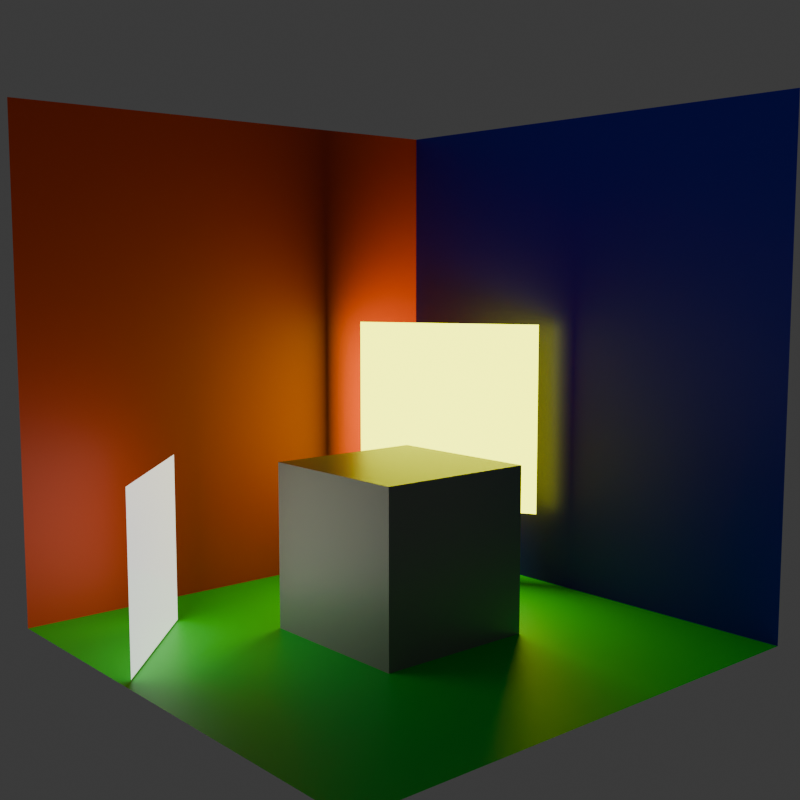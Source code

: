 # Source: ReSTIR-1.blend  (saved by Blender 5.0.118; exported with 4.5.12 LTS)
import bpy
from mathutils import Matrix  # noqa: F401  (used for matrix-valued properties, if any)

bpy.ops.wm.read_factory_settings(use_empty=True)
scene = bpy.context.scene
scene.name = 'Scene'

# ---- collections
col_collection = bpy.data.collections.new('Collection'); scene.collection.children.link(col_collection)
col_test = bpy.data.collections.new('Test'); scene.collection.children.link(col_test)

# ---- materials (node trees are filled in below, after node groups)
mat_floor = bpy.data.materials.new('Floor')
mat_red = bpy.data.materials.new('Red')
mat_blue = bpy.data.materials.new('Blue')
mat_material = bpy.data.materials.new('Material')
mat_yellow_light = bpy.data.materials.new('yellow_light')
mat_white_light = bpy.data.materials.new('white_light')

# ---- material node trees
mat_floor.use_nodes = True; mat_floor.node_tree.nodes.clear()
_N = mat_floor.node_tree.nodes; _L = mat_floor.node_tree.links
n0 = _N.new('ShaderNodeBsdfPrincipled'); n0.name = 'Principled BSDF'; n0.location = (-200, 100)
n0.distribution = 'GGX'
n0.inputs[0].default_value = (0.0, 0.8, 0.03698, 1.0)
n1 = _N.new('ShaderNodeOutputMaterial'); n1.name = 'Material Output'; n1.location = (200, 100)
_L.new(n0.outputs[0], n1.inputs[0])
n1.is_active_output = True
mat_red.use_nodes = True; mat_red.node_tree.nodes.clear()
_N = mat_red.node_tree.nodes; _L = mat_red.node_tree.links
n0 = _N.new('ShaderNodeBsdfPrincipled'); n0.name = 'Principled BSDF'; n0.location = (-200, 100)
n0.distribution = 'GGX'
n0.inputs[0].default_value = (0.8, 0.05516, 0.0, 1.0)
n1 = _N.new('ShaderNodeOutputMaterial'); n1.name = 'Material Output'; n1.location = (200, 100)
_L.new(n0.outputs[0], n1.inputs[0])
n1.is_active_output = True
mat_blue.use_nodes = True; mat_blue.node_tree.nodes.clear()
_N = mat_blue.node_tree.nodes; _L = mat_blue.node_tree.links
n0 = _N.new('ShaderNodeBsdfPrincipled'); n0.name = 'Principled BSDF'; n0.location = (-200, 100)
n0.distribution = 'GGX'
n0.inputs[0].default_value = (0.0008933, 0.0, 0.8, 1.0)
n0.inputs[27].default_value = (0.9701, 1.0, 0.906, 1.0)
n1 = _N.new('ShaderNodeOutputMaterial'); n1.name = 'Material Output'; n1.location = (200, 100)
_L.new(n0.outputs[0], n1.inputs[0])
n1.is_active_output = True
mat_material.use_nodes = True; mat_material.node_tree.nodes.clear()
_N = mat_material.node_tree.nodes; _L = mat_material.node_tree.links
n0 = _N.new('ShaderNodeBsdfPrincipled'); n0.name = 'Principled BSDF'; n0.location = (-200, 100)
n0.inputs[0].default_value = (0.214, 0.214, 0.214, 1.0)
n0.inputs[2].default_value = 0.4
n0.inputs[13].default_value = 1.0
n0.inputs[14].default_value = (1.0, 0.9411, 0.8687, 1.0)
n1 = _N.new('ShaderNodeOutputMaterial'); n1.name = 'Material Output'; n1.location = (200, 100)
_L.new(n0.outputs[0], n1.inputs[0])
n1.is_active_output = True
mat_yellow_light.use_nodes = True; mat_yellow_light.node_tree.nodes.clear()
_N = mat_yellow_light.node_tree.nodes; _L = mat_yellow_light.node_tree.links
n0 = _N.new('ShaderNodeBsdfPrincipled'); n0.name = 'Principled BSDF'; n0.location = (-200, 100)
n0.distribution = 'GGX'
n0.inputs[27].default_value = (0.9299, 1.0, 0.0, 1.0)
n0.inputs[28].default_value = 5.0
n1 = _N.new('ShaderNodeOutputMaterial'); n1.name = 'Material Output'; n1.location = (200, 100)
_L.new(n0.outputs[0], n1.inputs[0])
n1.is_active_output = True
mat_white_light.use_nodes = True; mat_white_light.node_tree.nodes.clear()
_N = mat_white_light.node_tree.nodes; _L = mat_white_light.node_tree.links
n0 = _N.new('ShaderNodeBsdfPrincipled'); n0.name = 'Principled BSDF'; n0.location = (-200, 100)
n0.distribution = 'GGX'
n0.inputs[2].default_value = 0.06173
n0.inputs[28].default_value = 1.0
n1 = _N.new('ShaderNodeOutputMaterial'); n1.name = 'Material Output'; n1.location = (200, 100)
_L.new(n0.outputs[0], n1.inputs[0])
n1.is_active_output = True

# ---- world
world_world = bpy.data.worlds.new('World'); scene.world = world_world
world_world.use_nodes = True; world_world.node_tree.nodes.clear()
_N = world_world.node_tree.nodes; _L = world_world.node_tree.links
n0 = _N.new('ShaderNodeOutputWorld'); n0.name = 'World Output'; n0.location = (200, 100)
n1 = _N.new('ShaderNodeBackground'); n1.name = 'Background'; n1.location = (-200, 100)
n1.inputs[0].default_value = (0.05088, 0.05088, 0.05088, 1.0)
_L.new(n1.outputs[0], n0.inputs[0])
n0.is_active_output = True
world_world.color = (0.05088, 0.05088, 0.05088)
world_world.sun_shadow_jitter_overblur = 0.0

# ---- cameras
cam_camera = bpy.data.cameras.new('Camera')
cam_camera.clip_end = 100.0
cam_camera.ortho_scale = 7.314

# ---- meshes
me_cube_002 = bpy.data.meshes.new('Cube.002')
me_cube_002.from_pydata([(-1.0, -1.0, -1.0), (-1.0, -1.0, 1.0), (-1.0, 1.0, -1.0), (-1.0, 1.0, 1.0), (1.0, -1.0, -1.0), (1.0, 1.0, -1.0), (-1.0, 1.0, -1.0), (-1.0, 1.0, 1.0), (1.0, 1.0, -1.0), (1.0, 1.0, 1.0)], [], [(0, 2, 3, 1), (2, 0, 4, 5), (6, 8, 9, 7)])
me_cube_002.polygons.foreach_set('material_index', [1, 0, 2])
_uv = me_cube_002.uv_layers.new(name='UVMap')
_uv.uv.foreach_set('vector', [0.375, 0.0, 0.375, 0.25, 0.625, 0.25, 0.625, 0.0, 0.125, 0.5, 0.125, 0.75, 0.375, 0.75, 0.375, 0.5, 0.375, 0.25, 0.375, 0.5, 0.625, 0.5, 0.625, 0.25])
me_cube_002.materials.append(mat_floor)
me_cube_002.materials.append(mat_red)
me_cube_002.materials.append(mat_blue)
me_cube_002.update()
me_cube_003 = bpy.data.meshes.new('Cube.003')
me_cube_003.from_pydata([(-1.0, -1.0, -1.0), (-1.0, -1.0, 1.0), (-1.0, 1.0, -1.0), (-1.0, 1.0, 1.0), (1.0, -1.0, -1.0), (1.0, -1.0, 1.0), (1.0, 1.0, -1.0), (1.0, 1.0, 1.0)], [], [(0, 1, 3, 2), (2, 3, 7, 6), (6, 7, 5, 4), (4, 5, 1, 0), (2, 6, 4, 0), (7, 3, 1, 5)])
_uv = me_cube_003.uv_layers.new(name='UVMap')
_uv.uv.foreach_set('vector', [0.375, 0.0, 0.625, 0.0, 0.625, 0.25, 0.375, 0.25, 0.375, 0.25, 0.625, 0.25, 0.625, 0.5, 0.375, 0.5, 0.375, 0.5, 0.625, 0.5, 0.625, 0.75, 0.375, 0.75, 0.375, 0.75, 0.625, 0.75, 0.625, 1.0, 0.375, 1.0, 0.125, 0.5, 0.375, 0.5, 0.375, 0.75, 0.125, 0.75, 0.625, 0.5, 0.875, 0.5, 0.875, 0.75, 0.625, 0.75])
me_cube_003.materials.append(mat_material)
me_cube_003.update()
me_plane = bpy.data.meshes.new('Plane')
me_plane.from_pydata([(-1.0, -1.0, 0.0), (1.0, -1.0, 0.0), (-1.0, 1.0, 0.0), (1.0, 1.0, 0.0)], [], [(0, 1, 3, 2)])
_uv = me_plane.uv_layers.new(name='UVMap')
_uv.uv.foreach_set('vector', [0.0, 0.0, 1.0, 0.0, 1.0, 1.0, 0.0, 1.0])
me_plane.materials.append(mat_yellow_light)
me_plane.update()
me_plane_001 = bpy.data.meshes.new('Plane.001')
me_plane_001.from_pydata([(-1.0, -1.0, 0.0), (1.0, -1.0, 0.0), (-1.0, 1.0, 0.0), (1.0, 1.0, 0.0)], [], [(0, 1, 3, 2)])
_uv = me_plane_001.uv_layers.new(name='UVMap')
_uv.uv.foreach_set('vector', [0.0, 0.0, 1.0, 0.0, 1.0, 1.0, 0.0, 1.0])
me_plane_001.materials.append(mat_white_light)
me_plane_001.update()

# ---- objects
ob_camera = bpy.data.objects.new('Camera', cam_camera)
ob_room = bpy.data.objects.new('room', me_cube_002)
ob_cube = bpy.data.objects.new('Cube', me_cube_003)
ob_light1 = bpy.data.objects.new('light1', me_plane)
ob_light2 = bpy.data.objects.new('light2', me_plane_001)

# ---- transforms, parenting, visibility, modifiers, constraints
ob_camera.location = (6.386, -5.292, 1.114)
ob_camera.rotation_euler = (1.457, -1.584e-08, 0.8579)
ob_camera.lock_rotations_4d = False
ob_camera.empty_display_type = 'ARROWS'
ob_camera.color = (0.0, 0.0, 0.0, 0.0)
ob_camera.display_type = 'WIRE'
ob_camera.lineart.crease_threshold = 0.0
ob_room.location = (-3.108, 2.82, 0.0)
ob_room.scale = (3.081, 3.081, 3.081)
ob_cube.location = (-3.243, 3.015, -2.082)
ob_light1.location = (-4.619, 5.066, -0.8348)
ob_light1.rotation_euler = (-1.571, -0.0, -2.642)
ob_light1.scale = (1.271, 1.271, 1.271)
ob_light2.location = (-4.55, 0.5428, -2.05)
ob_light2.rotation_euler = (-1.571, -0.0, -0.7521)
ob_light2.scale = (1.013, 1.013, 1.013)

# ---- collection membership
col_collection.objects.link(ob_camera)
col_collection.objects.link(ob_room)
col_collection.objects.link(ob_cube)
col_collection.objects.link(ob_light1)
col_collection.objects.link(ob_light2)

# ---- scene / render settings (as saved in the file)
scene.camera = ob_camera
scene.frame_start = 1; scene.frame_end = 20; scene.frame_set(20)
scene.render.engine = 'BLENDER_EEVEE_NEXT'
scene.render.image_settings.file_format = 'FFMPEG'
scene.render.image_settings.color_mode = 'RGB'
scene.render.resolution_x = 512
scene.render.resolution_y = 512
scene.render.fps = 12
scene.render.bake_bias = 0.0
scene.render.bake_samples = 0
scene.cycles.sampling_pattern = 'TABULATED_SOBOL'
scene.eevee.taa_samples = 30
scene.eevee.use_taa_reprojection = False
scene.eevee.use_volume_custom_range = False
scene.eevee.use_fast_gi = False
scene.eevee.ray_tracing_options.use_denoise = False
scene.eevee.use_raytracing = True
bpy.context.view_layer.update()
